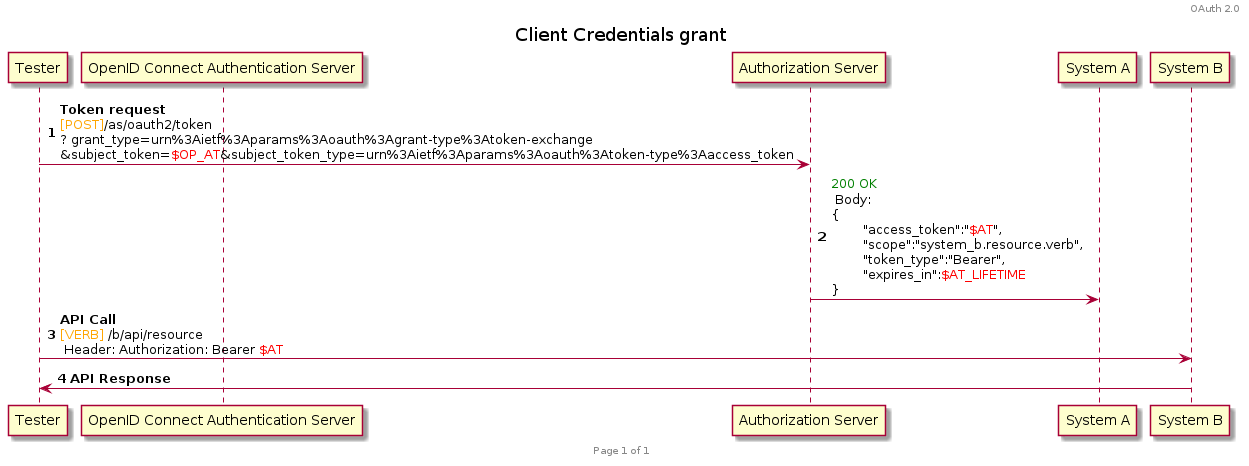

The diagram above was rendered by PlantUML. Its source (embedded in the PNG):
@startuml

header OAuth 2.0
footer Page %page% of %lastpage%

title Client Credentials grant
autonumber

participant T as "Tester"
participant OP as "OpenID Connect Authentication Server"
participant Auth as "Authorization Server"
participant A as "System A"
participant B as "System B"

T -> Auth : **Token request**\n<font color=orange>[POST]</font>/as/oauth2/token\n? grant_type=urn%3Aietf%3Aparams%3Aoauth%3Agrant-type%3Atoken-exchange\n&subject_token=<font color=red>$OP_AT</font>&subject_token_type=urn%3Aietf%3Aparams%3Aoauth%3Atoken-type%3Aaccess_token
Auth -> A : <font color=green>200 OK</font> \n Body: \n{\n\t"access_token":"<font color=red>$AT</font>",\n\t"scope":"system_b.resource.verb",\n\t"token_type":"Bearer",\n\t"expires_in":<font color=red>$AT_LIFETIME</font>\n}

T -> B : **API Call** \n<font color=orange>[VERB]</font> /b/api/resource\n Header: Authorization: Bearer <font color=red>$AT</font>
B -> T : **API Response**
@enduml